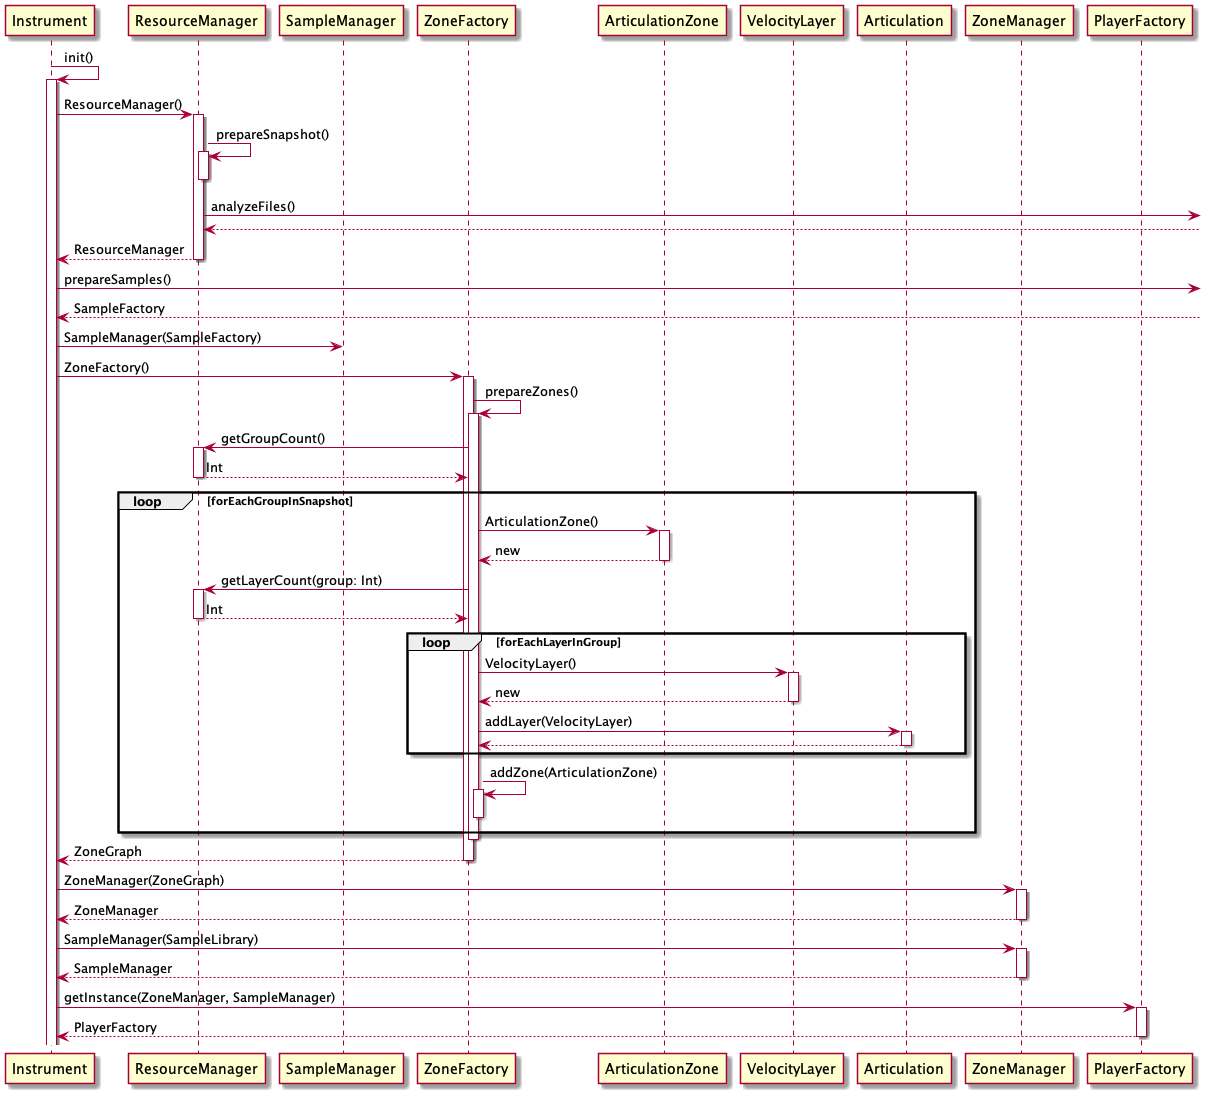

The diagram above was rendered by PlantUML. Its source (embedded in the PNG):
@startuml
Instrument->Instrument++: init()

Instrument->ResourceManager++: ResourceManager()
ResourceManager->ResourceManager++: prepareSnapshot()
deactivate
ResourceManager->: analyzeFiles()
ResourceManager<--
return ResourceManager
Instrument->: prepareSamples()
Instrument<--:SampleFactory


Instrument->SampleManager: SampleManager(SampleFactory)


Instrument->ZoneFactory++: ZoneFactory()
ZoneFactory->ZoneFactory++: prepareZones()
ZoneFactory->ResourceManager++: getGroupCount()
return Int


loop forEachGroupInSnapshot
ZoneFactory->ArticulationZone++: ArticulationZone()
return new
ZoneFactory->ResourceManager++: getLayerCount(group: Int)
return Int
loop forEachLayerInGroup
ZoneFactory->VelocityLayer++: VelocityLayer()
return new


ZoneFactory->Articulation++:addLayer(VelocityLayer)
return
end loop
ZoneFactory->ZoneFactory++: addZone(ArticulationZone)
deactivate
end loop
deactivate
return ZoneGraph


Instrument->ZoneManager++: ZoneManager(ZoneGraph)
return ZoneManager

Instrument->ZoneManager++: SampleManager(SampleLibrary)
return SampleManager


Instrument->PlayerFactory++: getInstance(ZoneManager, SampleManager)
return PlayerFactory
@enduml